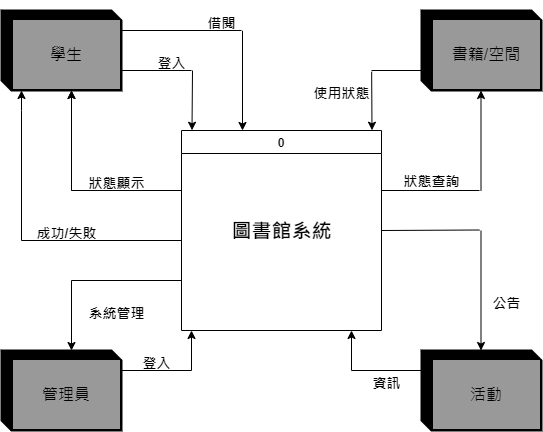

The diagram above was exported from draw.io. Its source (the exported page's mxGraphModel, read from the mxfile embedded in the PNG):
<mxGraphModel dx="1292" dy="656" grid="1" gridSize="10" guides="1" tooltips="1" connect="1" arrows="1" fold="1" page="1" pageScale="1" pageWidth="827" pageHeight="1169" math="0" shadow="0">
  <root>
    <mxCell id="0" />
    <mxCell id="1" parent="0" />
    <mxCell id="YV6ZUePXx8DzWdKwD9Is-1" value="0" style="swimlane;perimeterSpacing=55;" parent="1" vertex="1">
      <mxGeometry x="320" y="180" width="200" height="200" as="geometry" />
    </mxCell>
    <mxCell id="FANBPPIpeUX7zvl7iTsw-12" value="&lt;b&gt;&lt;font style=&quot;font-size: 20px;&quot;&gt;圖書館系統&lt;/font&gt;&lt;/b&gt;" style="text;html=1;align=center;verticalAlign=middle;resizable=0;points=[];autosize=1;strokeColor=none;fillColor=none;fontSize=16;" parent="YV6ZUePXx8DzWdKwD9Is-1" vertex="1">
      <mxGeometry x="40" y="80" width="120" height="40" as="geometry" />
    </mxCell>
    <mxCell id="FANBPPIpeUX7zvl7iTsw-34" value="" style="endArrow=classic;html=1;rounded=0;fontSize=20;" parent="YV6ZUePXx8DzWdKwD9Is-1" edge="1">
      <mxGeometry width="50" height="50" relative="1" as="geometry">
        <mxPoint x="10" y="240" as="sourcePoint" />
        <mxPoint x="10" y="200" as="targetPoint" />
      </mxGeometry>
    </mxCell>
    <mxCell id="1MV87AOP0SCAnDCYzYy9-5" value="" style="group" parent="1" connectable="0" vertex="1">
      <mxGeometry x="140" y="60" width="120" height="80" as="geometry" />
    </mxCell>
    <mxCell id="YV6ZUePXx8DzWdKwD9Is-7" value="" style="shape=cube;whiteSpace=wrap;html=1;boundedLbl=1;backgroundOutline=1;darkOpacity=0.05;darkOpacity2=0.1;shadow=0;strokeWidth=2;fillColor=#000000;fillStyle=solid;strokeColor=#000000;fontColor=#ffffff;size=10;" parent="1MV87AOP0SCAnDCYzYy9-5" vertex="1">
      <mxGeometry width="120" height="80" as="geometry" />
    </mxCell>
    <mxCell id="HByE2uJdtYEQ-1mm8_kf-1" value="&lt;font style=&quot;font-size: 16px;&quot;&gt;學生&lt;/font&gt;" style="rounded=0;whiteSpace=wrap;html=1;shadow=0;gradientColor=none;strokeColor=#999999;fillColor=#999999;container=0;" parent="1MV87AOP0SCAnDCYzYy9-5" vertex="1">
      <mxGeometry x="12" y="10" width="106" height="68" as="geometry" />
    </mxCell>
    <mxCell id="FANBPPIpeUX7zvl7iTsw-3" value="" style="group" parent="1" connectable="0" vertex="1">
      <mxGeometry x="140" y="400" width="120" height="80" as="geometry" />
    </mxCell>
    <mxCell id="FANBPPIpeUX7zvl7iTsw-4" value="" style="shape=cube;whiteSpace=wrap;html=1;boundedLbl=1;backgroundOutline=1;darkOpacity=0.05;darkOpacity2=0.1;shadow=0;strokeWidth=2;fillColor=#000000;fillStyle=solid;strokeColor=#000000;fontColor=#ffffff;size=10;" parent="FANBPPIpeUX7zvl7iTsw-3" vertex="1">
      <mxGeometry width="120" height="80" as="geometry" />
    </mxCell>
    <mxCell id="FANBPPIpeUX7zvl7iTsw-5" value="&lt;font style=&quot;font-size: 16px;&quot;&gt;管理員&lt;/font&gt;" style="rounded=0;whiteSpace=wrap;html=1;shadow=0;gradientColor=none;strokeColor=#999999;fillColor=#999999;container=0;" parent="FANBPPIpeUX7zvl7iTsw-3" vertex="1">
      <mxGeometry x="12" y="10" width="106" height="68" as="geometry" />
    </mxCell>
    <mxCell id="FANBPPIpeUX7zvl7iTsw-6" value="" style="group" parent="1" connectable="0" vertex="1">
      <mxGeometry x="560" y="400" width="120" height="80" as="geometry" />
    </mxCell>
    <mxCell id="FANBPPIpeUX7zvl7iTsw-7" value="" style="shape=cube;whiteSpace=wrap;html=1;boundedLbl=1;backgroundOutline=1;darkOpacity=0.05;darkOpacity2=0.1;shadow=0;strokeWidth=2;fillColor=#000000;fillStyle=solid;strokeColor=#000000;fontColor=#ffffff;size=10;" parent="FANBPPIpeUX7zvl7iTsw-6" vertex="1">
      <mxGeometry width="120" height="80" as="geometry" />
    </mxCell>
    <mxCell id="FANBPPIpeUX7zvl7iTsw-8" value="&lt;font style=&quot;font-size: 16px;&quot;&gt;活動&lt;/font&gt;" style="rounded=0;whiteSpace=wrap;html=1;shadow=0;gradientColor=none;strokeColor=#999999;fillColor=#999999;container=0;" parent="FANBPPIpeUX7zvl7iTsw-6" vertex="1">
      <mxGeometry x="12" y="10" width="106" height="68" as="geometry" />
    </mxCell>
    <mxCell id="FANBPPIpeUX7zvl7iTsw-9" value="" style="group" parent="1" connectable="0" vertex="1">
      <mxGeometry x="560" y="60" width="120" height="80" as="geometry" />
    </mxCell>
    <mxCell id="FANBPPIpeUX7zvl7iTsw-10" value="" style="shape=cube;whiteSpace=wrap;html=1;boundedLbl=1;backgroundOutline=1;darkOpacity=0.05;darkOpacity2=0.1;shadow=0;strokeWidth=2;fillColor=#000000;fillStyle=solid;strokeColor=#000000;fontColor=#ffffff;size=10;" parent="FANBPPIpeUX7zvl7iTsw-9" vertex="1">
      <mxGeometry width="120" height="80" as="geometry" />
    </mxCell>
    <mxCell id="FANBPPIpeUX7zvl7iTsw-11" value="&lt;span style=&quot;font-size: 16px;&quot;&gt;書籍/空間&lt;/span&gt;" style="rounded=0;whiteSpace=wrap;html=1;shadow=0;gradientColor=none;strokeColor=#999999;fillColor=#999999;container=0;" parent="FANBPPIpeUX7zvl7iTsw-9" vertex="1">
      <mxGeometry x="12" y="10" width="106" height="68" as="geometry" />
    </mxCell>
    <mxCell id="FANBPPIpeUX7zvl7iTsw-14" value="" style="endArrow=classic;html=1;rounded=0;fontSize=20;" parent="1" edge="1">
      <mxGeometry width="50" height="50" relative="1" as="geometry">
        <mxPoint x="210" y="240" as="sourcePoint" />
        <mxPoint x="210" y="140" as="targetPoint" />
      </mxGeometry>
    </mxCell>
    <mxCell id="FANBPPIpeUX7zvl7iTsw-15" value="" style="endArrow=none;html=1;rounded=0;fontSize=20;" parent="1" edge="1">
      <mxGeometry width="50" height="50" relative="1" as="geometry">
        <mxPoint x="210" y="240" as="sourcePoint" />
        <mxPoint x="320" y="240" as="targetPoint" />
      </mxGeometry>
    </mxCell>
    <mxCell id="FANBPPIpeUX7zvl7iTsw-18" value="" style="endArrow=classic;html=1;rounded=0;fontSize=20;" parent="1" edge="1">
      <mxGeometry width="50" height="50" relative="1" as="geometry">
        <mxPoint x="619.5" y="240" as="sourcePoint" />
        <mxPoint x="619.5" y="140" as="targetPoint" />
      </mxGeometry>
    </mxCell>
    <mxCell id="FANBPPIpeUX7zvl7iTsw-19" value="" style="endArrow=none;html=1;rounded=0;fontSize=20;" parent="1" edge="1">
      <mxGeometry width="50" height="50" relative="1" as="geometry">
        <mxPoint x="520" y="240" as="sourcePoint" />
        <mxPoint x="618" y="240" as="targetPoint" />
      </mxGeometry>
    </mxCell>
    <mxCell id="FANBPPIpeUX7zvl7iTsw-23" value="" style="endArrow=classic;html=1;rounded=0;fontSize=20;" parent="1" edge="1">
      <mxGeometry width="50" height="50" relative="1" as="geometry">
        <mxPoint x="210" y="330" as="sourcePoint" />
        <mxPoint x="210" y="400" as="targetPoint" />
      </mxGeometry>
    </mxCell>
    <mxCell id="FANBPPIpeUX7zvl7iTsw-24" value="" style="endArrow=none;html=1;rounded=0;fontSize=20;" parent="1" edge="1">
      <mxGeometry width="50" height="50" relative="1" as="geometry">
        <mxPoint x="210" y="330" as="sourcePoint" />
        <mxPoint x="320" y="330" as="targetPoint" />
      </mxGeometry>
    </mxCell>
    <mxCell id="FANBPPIpeUX7zvl7iTsw-26" value="" style="endArrow=none;html=1;rounded=0;fontSize=20;" parent="1" edge="1">
      <mxGeometry width="50" height="50" relative="1" as="geometry">
        <mxPoint x="520" y="280" as="sourcePoint" />
        <mxPoint x="618" y="279.5" as="targetPoint" />
      </mxGeometry>
    </mxCell>
    <mxCell id="FANBPPIpeUX7zvl7iTsw-27" value="" style="endArrow=classic;html=1;rounded=0;fontSize=20;" parent="1" edge="1">
      <mxGeometry width="50" height="50" relative="1" as="geometry">
        <mxPoint x="619.5" y="280" as="sourcePoint" />
        <mxPoint x="619.5" y="400" as="targetPoint" />
      </mxGeometry>
    </mxCell>
    <mxCell id="FANBPPIpeUX7zvl7iTsw-28" value="" style="endArrow=none;html=1;rounded=0;fontSize=20;" parent="1" edge="1">
      <mxGeometry width="50" height="50" relative="1" as="geometry">
        <mxPoint x="260" y="120" as="sourcePoint" />
        <mxPoint x="330" y="120" as="targetPoint" />
      </mxGeometry>
    </mxCell>
    <mxCell id="FANBPPIpeUX7zvl7iTsw-29" value="" style="endArrow=classic;html=1;rounded=0;fontSize=20;" parent="1" edge="1">
      <mxGeometry width="50" height="50" relative="1" as="geometry">
        <mxPoint x="331" y="120" as="sourcePoint" />
        <mxPoint x="330.5" y="179.75" as="targetPoint" />
      </mxGeometry>
    </mxCell>
    <mxCell id="FANBPPIpeUX7zvl7iTsw-31" value="" style="endArrow=none;html=1;rounded=0;fontSize=20;" parent="1" edge="1">
      <mxGeometry width="50" height="50" relative="1" as="geometry">
        <mxPoint x="510" y="120" as="sourcePoint" />
        <mxPoint x="560" y="120" as="targetPoint" />
      </mxGeometry>
    </mxCell>
    <mxCell id="FANBPPIpeUX7zvl7iTsw-32" value="" style="endArrow=classic;html=1;rounded=0;fontSize=20;exitX=0.877;exitY=0.03;exitDx=0;exitDy=0;exitPerimeter=0;" parent="1" edge="1" source="FANBPPIpeUX7zvl7iTsw-43">
      <mxGeometry width="50" height="50" relative="1" as="geometry">
        <mxPoint x="511" y="120" as="sourcePoint" />
        <mxPoint x="510.5" y="179.75" as="targetPoint" />
      </mxGeometry>
    </mxCell>
    <mxCell id="FANBPPIpeUX7zvl7iTsw-33" value="" style="endArrow=none;html=1;rounded=0;fontSize=20;" parent="1" edge="1">
      <mxGeometry width="50" height="50" relative="1" as="geometry">
        <mxPoint x="260" y="420" as="sourcePoint" />
        <mxPoint x="330" y="420" as="targetPoint" />
      </mxGeometry>
    </mxCell>
    <mxCell id="FANBPPIpeUX7zvl7iTsw-35" value="" style="endArrow=none;html=1;rounded=0;fontSize=20;" parent="1" edge="1">
      <mxGeometry width="50" height="50" relative="1" as="geometry">
        <mxPoint x="490" y="420" as="sourcePoint" />
        <mxPoint x="560" y="420" as="targetPoint" />
      </mxGeometry>
    </mxCell>
    <mxCell id="FANBPPIpeUX7zvl7iTsw-36" value="" style="endArrow=classic;html=1;rounded=0;fontSize=20;" parent="1" edge="1">
      <mxGeometry width="50" height="50" relative="1" as="geometry">
        <mxPoint x="490" y="420" as="sourcePoint" />
        <mxPoint x="490" y="380" as="targetPoint" />
      </mxGeometry>
    </mxCell>
    <mxCell id="FANBPPIpeUX7zvl7iTsw-37" value="&lt;b style=&quot;font-size: 14px;&quot;&gt;登入&lt;/b&gt;" style="text;html=1;align=center;verticalAlign=middle;resizable=0;points=[];autosize=1;strokeColor=none;fillColor=none;fontSize=20;" parent="1" vertex="1">
      <mxGeometry x="285" y="90" width="50" height="40" as="geometry" />
    </mxCell>
    <mxCell id="FANBPPIpeUX7zvl7iTsw-40" value="&lt;font style=&quot;font-size: 14px;&quot;&gt;&lt;b&gt;登入&lt;/b&gt;&lt;/font&gt;" style="text;html=1;align=center;verticalAlign=middle;resizable=0;points=[];autosize=1;strokeColor=none;fillColor=none;fontSize=20;" parent="1" vertex="1">
      <mxGeometry x="270" y="390" width="50" height="40" as="geometry" />
    </mxCell>
    <mxCell id="FANBPPIpeUX7zvl7iTsw-41" value="&lt;span style=&quot;font-size: 14px;&quot;&gt;&lt;b&gt;公告&lt;/b&gt;&lt;/span&gt;" style="text;html=1;align=center;verticalAlign=middle;resizable=0;points=[];autosize=1;strokeColor=none;fillColor=none;fontSize=20;" parent="1" vertex="1">
      <mxGeometry x="620" y="330" width="50" height="40" as="geometry" />
    </mxCell>
    <mxCell id="FANBPPIpeUX7zvl7iTsw-42" value="&lt;span style=&quot;font-size: 14px;&quot;&gt;&lt;b&gt;狀態顯示&lt;/b&gt;&lt;/span&gt;" style="text;html=1;align=center;verticalAlign=middle;resizable=0;points=[];autosize=1;strokeColor=none;fillColor=none;fontSize=20;" parent="1" vertex="1">
      <mxGeometry x="215" y="210" width="80" height="40" as="geometry" />
    </mxCell>
    <mxCell id="FANBPPIpeUX7zvl7iTsw-43" value="&lt;b style=&quot;font-size: 14px;&quot;&gt;使用狀態&lt;/b&gt;" style="text;html=1;align=center;verticalAlign=middle;resizable=0;points=[];autosize=1;strokeColor=none;fillColor=none;fontSize=20;" parent="1" vertex="1">
      <mxGeometry x="440" y="120" width="80" height="40" as="geometry" />
    </mxCell>
    <mxCell id="FANBPPIpeUX7zvl7iTsw-44" value="&lt;span style=&quot;font-size: 14px;&quot;&gt;&lt;b&gt;資訊&lt;/b&gt;&lt;/span&gt;" style="text;html=1;align=center;verticalAlign=middle;resizable=0;points=[];autosize=1;strokeColor=none;fillColor=none;fontSize=20;" parent="1" vertex="1">
      <mxGeometry x="500" y="410" width="50" height="40" as="geometry" />
    </mxCell>
    <mxCell id="FANBPPIpeUX7zvl7iTsw-46" value="&lt;font style=&quot;font-size: 14px;&quot;&gt;&lt;b&gt;系統管理&lt;/b&gt;&lt;/font&gt;" style="text;html=1;align=center;verticalAlign=middle;resizable=0;points=[];autosize=1;strokeColor=none;fillColor=none;fontSize=20;" parent="1" vertex="1">
      <mxGeometry x="215" y="340" width="80" height="40" as="geometry" />
    </mxCell>
    <mxCell id="ak_NLb5jRuDxsgWOWTiB-1" value="&lt;font style=&quot;font-size: 14px;&quot;&gt;&lt;b&gt;狀態查詢&lt;/b&gt;&lt;/font&gt;" style="text;html=1;align=center;verticalAlign=middle;resizable=0;points=[];autosize=1;strokeColor=none;fillColor=none;fontSize=16;fontColor=#000000;" parent="1" vertex="1">
      <mxGeometry x="530" y="215" width="80" height="30" as="geometry" />
    </mxCell>
    <mxCell id="ak_NLb5jRuDxsgWOWTiB-4" value="" style="endArrow=none;html=1;rounded=0;fontSize=20;exitX=1;exitY=0.25;exitDx=0;exitDy=0;exitPerimeter=0;" parent="1" source="YV6ZUePXx8DzWdKwD9Is-7" edge="1">
      <mxGeometry width="50" height="50" relative="1" as="geometry">
        <mxPoint x="310" y="80" as="sourcePoint" />
        <mxPoint x="380" y="80" as="targetPoint" />
      </mxGeometry>
    </mxCell>
    <mxCell id="ak_NLb5jRuDxsgWOWTiB-5" value="" style="endArrow=classic;html=1;rounded=0;fontSize=20;" parent="1" edge="1">
      <mxGeometry width="50" height="50" relative="1" as="geometry">
        <mxPoint x="381" y="80.25" as="sourcePoint" />
        <mxPoint x="381" y="180" as="targetPoint" />
      </mxGeometry>
    </mxCell>
    <mxCell id="ak_NLb5jRuDxsgWOWTiB-6" value="&lt;b style=&quot;font-size: 14px;&quot;&gt;借閱&lt;/b&gt;" style="text;html=1;align=center;verticalAlign=middle;resizable=0;points=[];autosize=1;strokeColor=none;fillColor=none;fontSize=20;" parent="1" vertex="1">
      <mxGeometry x="335" y="50.25" width="50" height="40" as="geometry" />
    </mxCell>
    <mxCell id="ak_NLb5jRuDxsgWOWTiB-7" value="" style="endArrow=classic;html=1;rounded=0;fontSize=20;" parent="1" edge="1">
      <mxGeometry width="50" height="50" relative="1" as="geometry">
        <mxPoint x="210" y="240" as="sourcePoint" />
        <mxPoint x="210" y="140" as="targetPoint" />
      </mxGeometry>
    </mxCell>
    <mxCell id="ak_NLb5jRuDxsgWOWTiB-11" value="" style="endArrow=none;html=1;rounded=0;fontSize=20;" parent="1" edge="1">
      <mxGeometry width="50" height="50" relative="1" as="geometry">
        <mxPoint x="160" y="290" as="sourcePoint" />
        <mxPoint x="320" y="290" as="targetPoint" />
      </mxGeometry>
    </mxCell>
    <mxCell id="ak_NLb5jRuDxsgWOWTiB-12" value="" style="endArrow=classic;html=1;rounded=0;fontSize=20;" parent="1" edge="1">
      <mxGeometry width="50" height="50" relative="1" as="geometry">
        <mxPoint x="160" y="290" as="sourcePoint" />
        <mxPoint x="160" y="140" as="targetPoint" />
        <Array as="points">
          <mxPoint x="160" y="160" />
        </Array>
      </mxGeometry>
    </mxCell>
    <mxCell id="ak_NLb5jRuDxsgWOWTiB-13" value="&lt;span style=&quot;font-size: 14px;&quot;&gt;&lt;b&gt;成功/失敗&lt;/b&gt;&lt;/span&gt;" style="text;html=1;align=center;verticalAlign=middle;resizable=0;points=[];autosize=1;strokeColor=none;fillColor=none;fontSize=20;" parent="1" vertex="1">
      <mxGeometry x="165" y="260" width="80" height="40" as="geometry" />
    </mxCell>
  </root>
</mxGraphModel>